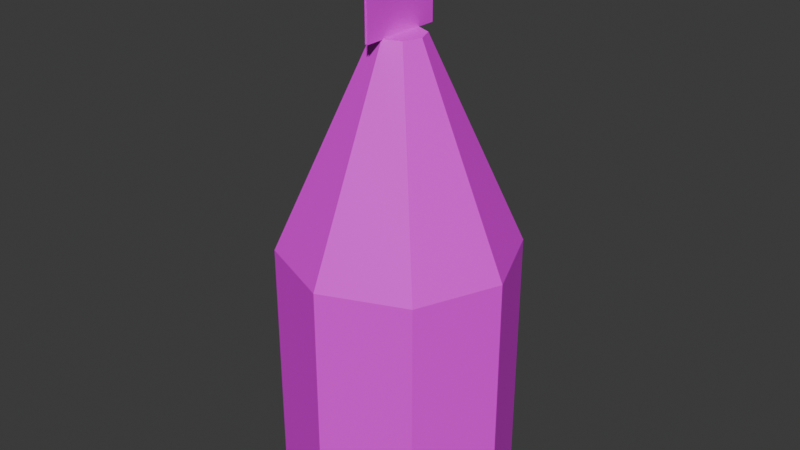 # Source: mug.blend  (saved by Blender 4.4.32; exported with 4.5.12 LTS)
import bpy
from mathutils import Matrix  # noqa: F401  (used for matrix-valued properties, if any)

bpy.ops.wm.read_factory_settings(use_empty=True)
scene = bpy.context.scene
scene.name = 'Scene'

# ---- collections
col_collection = bpy.data.collections.new('Collection'); scene.collection.children.link(col_collection)

# ---- images (referenced by path relative to the original .blend; pixels are not part of the script)
import os
ASSET_DIR = os.environ.get("B2B_ASSET_DIR", "")  # directory of the original .blend (textures are referenced by path, not embedded)
HERE = os.path.dirname(os.path.abspath(__file__))  # packed textures are extracted next to this script under _unpacked/

def load_image(name, relpath, width, height, colorspace="sRGB"):
    """Load a texture the original file referenced (path relative to the .blend, or extracted next to this script)."""
    p = next((c for c in (os.path.join(HERE, relpath), os.path.join(ASSET_DIR, relpath)) if relpath and os.path.exists(c)), "")
    if p:
        img = bpy.data.images.load(p, check_existing=True)
        img.name = name
    else:  # same state as the original file: an image datablock whose file is absent (Cycles renders it pink)
        img = bpy.data.images.new(name, width, height)
        img.source = "FILE"
        img.filepath = "//" + (relpath or name)
    img.colorspace_settings.name = colorspace
    return img
img_pixelgrid_png_001 = load_image('pixelgrid.png.001', 'pixelgrid.png', 1024, 1024, 'sRGB')

# ---- materials (node trees are filled in below, after node groups)
mat_material_001 = bpy.data.materials.new('Material.001')

# ---- material node trees
mat_material_001.use_nodes = True; mat_material_001.node_tree.nodes.clear()
_N = mat_material_001.node_tree.nodes; _L = mat_material_001.node_tree.links
n0 = _N.new('ShaderNodeBsdfPrincipled'); n0.name = 'Principled BSDF'; n0.location = (10, 300)
n1 = _N.new('ShaderNodeOutputMaterial'); n1.name = 'Material Output'; n1.location = (300, 300)
n2 = _N.new('ShaderNodeTexImage'); n2.name = 'Image Texture'; n2.location = (-280, 280)
n2.image = img_pixelgrid_png_001
n2.interpolation = 'Closest'
_L.new(n0.outputs[0], n1.inputs[0])
_L.new(n2.outputs[0], n0.inputs[0])
n1.is_active_output = True

# ---- world
world_world = bpy.data.worlds.new('World'); scene.world = world_world
world_world.use_nodes = True; world_world.node_tree.nodes.clear()
_N = world_world.node_tree.nodes; _L = world_world.node_tree.links
n0 = _N.new('ShaderNodeOutputWorld'); n0.name = 'World Output'; n0.location = (300, 300)
n1 = _N.new('ShaderNodeBackground'); n1.name = 'Background'; n1.location = (10, 300)
n1.inputs[0].default_value = (0.05088, 0.05088, 0.05088, 1.0)
_L.new(n1.outputs[0], n0.inputs[0])
n0.is_active_output = True
world_world.color = (0.05088, 0.05088, 0.05088)
world_world.sun_shadow_jitter_overblur = 0.0

# ---- meshes
me_cylinder_001 = bpy.data.meshes.new('Cylinder.001')
me_cylinder_001.from_pydata([(0.0, 0.1, -0.15), (0.0, 0.02079, 0.2393), (0.07071, 0.07071, -0.15), (0.0147, 0.0147, 0.2393), (0.1, 0.0, -0.15), (0.02079, 0.0, 0.2393), (0.07071, -0.07071, -0.15), (0.0147, -0.0147, 0.2393), (0.0, -0.1, -0.15), (0.0, -0.02079, 0.2393), (-0.07071, -0.07071, -0.15), (-0.0147, -0.0147, 0.2393), (-0.1, 0.0, -0.15), (-0.02079, 0.0, 0.2393), (-0.07071, 0.07071, -0.15), (-0.0147, 0.0147, 0.2393), (0.0, 0.1, 0.06389), (0.07071, 0.07071, 0.06389), (0.1, 0.0, 0.06389), (0.07071, -0.07071, 0.06389), (0.0, -0.1, 0.06389), (-0.07071, -0.07071, 0.06389), (-0.1, 0.0, 0.06389), (-0.07071, 0.07071, 0.06389), (0.0008396, -0.0372, 0.3133), (0.0008396, -0.0372, 0.2389), (0.0008396, 0.0372, 0.3133), (0.0008396, 0.0372, 0.2389), (-0.001163, -0.0372, 0.3133), (-0.001163, -0.0372, 0.2389), (-0.001163, 0.0372, 0.3133), (-0.001163, 0.0372, 0.2389)], [], [(16, 1, 3, 17), (17, 3, 5, 18), (18, 5, 7, 19), (19, 7, 9, 20), (20, 9, 11, 21), (21, 11, 13, 22), (3, 1, 15, 13, 11, 9, 7, 5), (22, 13, 15, 23), (23, 15, 1, 16), (0, 2, 4, 6, 8, 10, 12, 14), (14, 23, 16, 0), (12, 22, 23, 14), (10, 21, 22, 12), (8, 20, 21, 10), (6, 19, 20, 8), (4, 18, 19, 6), (2, 17, 18, 4), (0, 16, 17, 2), (24, 25, 27, 26), (28, 30, 31, 29)])
_uv = me_cylinder_001.uv_layers.new(name='UVMap')
_uv.uv.foreach_set('vector', [0.3594, 0.03125, 0.6562, 0.1406, 0.6406, 0.1562, 0.3438, 0.1406, 0.3438, 0.1406, 0.6406, 0.1562, 0.6406, 0.1875, 0.3438, 0.2656, 0.3438, 0.2656, 0.6406, 0.3594, 0.6406, 0.3906, 0.3438, 0.375, 0.3438, 0.375, 0.6406, 0.3906, 0.6406, 0.4219, 0.3438, 0.5, 0.3438, 0.5, 0.6406, 0.5938, 0.6406, 0.625, 0.3438, 0.625, 0.3438, 0.625, 0.6406, 0.625, 0.6406, 0.6406, 0.3438, 0.7344, 0.7188, 0.5469, 0.7188, 0.5781, 0.6875, 0.5938, 0.6719, 0.5938, 0.6562, 0.5781, 0.6562, 0.5469, 0.6719, 0.5312, 0.6875, 0.5312, 0.3438, 0.7344, 0.6562, 0.8281, 0.6406, 0.8594, 0.3438, 0.8594, 0.3438, 0.8594, 0.6406, 0.8594, 0.6562, 0.875, 0.3594, 0.9844, 0.7344, 0.2969, 0.6562, 0.2031, 0.6562, 0.09375, 0.7344, 0.0, 0.8594, 0.0, 0.9375, 0.09375, 0.9375, 0.2031, 0.8594, 0.2969, 0.0, 0.875, 0.3438, 0.8594, 0.3594, 0.9844, 0.0, 1.0, 0.0, 0.75, 0.3438, 0.7344, 0.3438, 0.8594, 0.0, 0.875, 0.0, 0.625, 0.3438, 0.625, 0.3438, 0.7344, 0.0, 0.75, 0.0, 0.5, 0.3438, 0.5, 0.3438, 0.625, 0.0, 0.625, 0.0, 0.375, 0.3438, 0.375, 0.3438, 0.5, 0.0, 0.5, 0.0, 0.25, 0.3438, 0.2656, 0.3438, 0.375, 0.0, 0.375, 0.0, 0.125, 0.3438, 0.1406, 0.3438, 0.2656, 0.0, 0.25, 0.0, 0.0, 0.3594, 0.03125, 0.3438, 0.1406, 0.0, 0.125, 0.7656, 0.2969, 0.7656, 0.4062, 0.6562, 0.4062, 0.6562, 0.2969, 0.6562, 0.5312, 0.6562, 0.4062, 0.7656, 0.4062, 0.7656, 0.5312])
me_cylinder_001.materials.append(mat_material_001)
me_cylinder_001.update()

# ---- objects
ob_cylinder_001 = bpy.data.objects.new('Cylinder.001', me_cylinder_001)

# ---- transforms, parenting, visibility, modifiers, constraints
ob_cylinder_001.location = (0.0, 0.0, 0.1)

# ---- collection membership
col_collection.objects.link(ob_cylinder_001)

# ---- scene / render settings (as saved in the file)
scene.frame_start = 1; scene.frame_end = 250; scene.frame_set(1)
scene.render.engine = 'BLENDER_EEVEE_NEXT'
bpy.context.view_layer.update()

# ---- added for rendering (the .blend has no active camera and no usable light): camera, sun
cam_auto = bpy.data.cameras.new('AutoCamera')
cam_auto.lens = 50.0
cam_auto.sensor_width = 36.0
cam_auto.clip_end = 1000.0
ob_auto_camera = bpy.data.objects.new('AutoCamera', cam_auto)
scene.collection.objects.link(ob_auto_camera)
ob_auto_camera.location = (0.502229, -0.602674, 0.583435)
ob_auto_camera.rotation_euler = (1.09748, -7.21219e-08, 0.694738)
scene.camera = ob_auto_camera
light_auto_sun = bpy.data.lights.new('AutoSun', 'SUN')
light_auto_sun.energy = 3.0
light_auto_sun.angle = 0.0523599
ob_auto_sun = bpy.data.objects.new('AutoSun', light_auto_sun)
scene.collection.objects.link(ob_auto_sun)
ob_auto_sun.rotation_euler = (0.872665, 0.174533, 0.523599)
bpy.context.view_layer.update()
